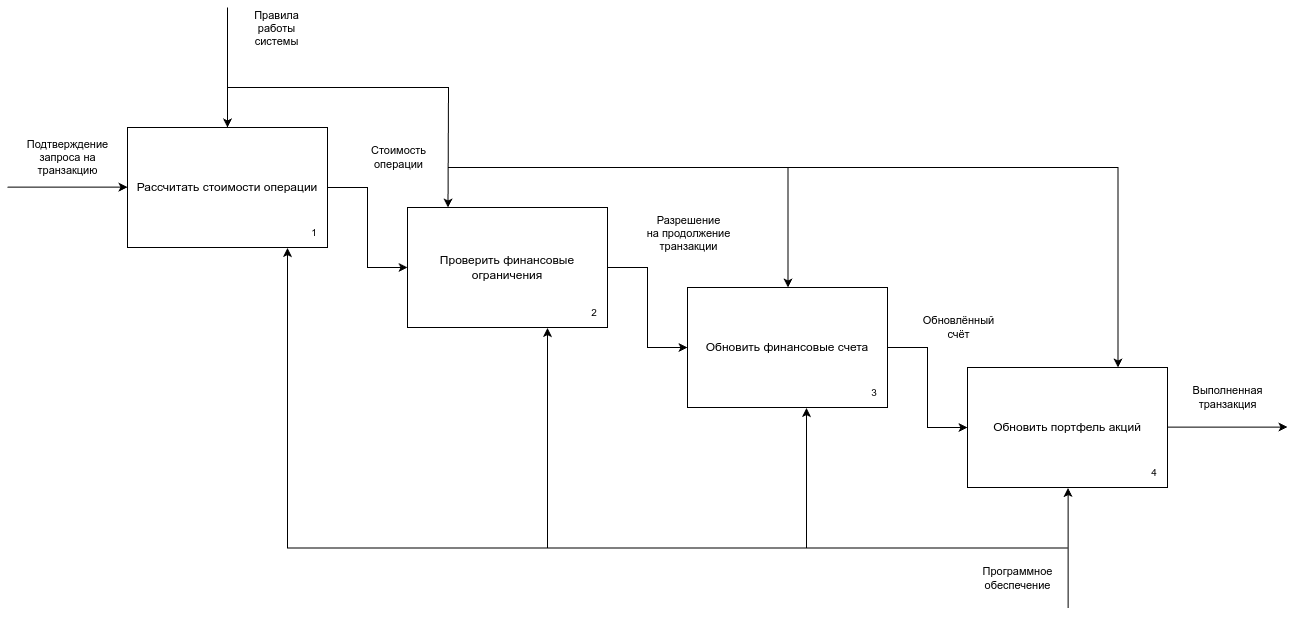

The diagram above was exported from draw.io. Its source (the exported page's mxGraphModel, read from the mxfile embedded in the PNG):
<mxGraphModel dx="892" dy="1379" grid="1" gridSize="10" guides="1" tooltips="1" connect="1" arrows="1" fold="1" page="1" pageScale="1" pageWidth="850" pageHeight="1100" math="0" shadow="0">
  <root>
    <mxCell id="0" />
    <mxCell id="1" parent="0" />
    <mxCell id="JQsjH-k5fXQEeR4jvb6v-1" value="" style="group" parent="1" vertex="1" connectable="0">
      <mxGeometry x="280" y="360" width="200" height="120" as="geometry" />
    </mxCell>
    <mxCell id="JQsjH-k5fXQEeR4jvb6v-2" value="&lt;div&gt;Рассчитать стоимости операции&lt;/div&gt;" style="rounded=0;whiteSpace=wrap;html=1;movable=1;resizable=1;rotatable=1;deletable=1;editable=1;locked=0;connectable=1;" parent="JQsjH-k5fXQEeR4jvb6v-1" vertex="1">
      <mxGeometry width="199.99999999999997" height="119.99999999999999" as="geometry" />
    </mxCell>
    <mxCell id="JQsjH-k5fXQEeR4jvb6v-3" value="&lt;span style=&quot;font-size: 10px;&quot;&gt;1&lt;/span&gt;" style="text;html=1;align=center;verticalAlign=middle;whiteSpace=wrap;rounded=0;movable=1;resizable=1;rotatable=1;deletable=1;editable=1;locked=0;connectable=1;" parent="JQsjH-k5fXQEeR4jvb6v-1" vertex="1">
      <mxGeometry x="174.35897435897436" y="90" width="25.641025641025642" height="30" as="geometry" />
    </mxCell>
    <mxCell id="heTIHdheVUXqxBtNK5Cm-1" value="" style="endArrow=classic;html=1;rounded=0;entryX=0;entryY=0.25;entryDx=0;entryDy=0;" parent="1" edge="1">
      <mxGeometry width="50" height="50" relative="1" as="geometry">
        <mxPoint x="160" y="419.65999999999997" as="sourcePoint" />
        <mxPoint x="280" y="419.65999999999997" as="targetPoint" />
      </mxGeometry>
    </mxCell>
    <mxCell id="heTIHdheVUXqxBtNK5Cm-2" value="Подтверждение&lt;div&gt;запроса на&lt;/div&gt;&lt;div&gt;транзакцию&lt;/div&gt;" style="edgeLabel;html=1;align=center;verticalAlign=middle;resizable=0;points=[];" parent="heTIHdheVUXqxBtNK5Cm-1" vertex="1" connectable="0">
      <mxGeometry x="-0.1529" y="-1" relative="1" as="geometry">
        <mxPoint x="9" y="-31" as="offset" />
      </mxGeometry>
    </mxCell>
    <mxCell id="5eMM3qvNRYpljqZUuPz5-1" value="" style="group" parent="1" vertex="1" connectable="0">
      <mxGeometry x="560" y="440" width="200" height="120" as="geometry" />
    </mxCell>
    <mxCell id="5eMM3qvNRYpljqZUuPz5-2" value="&lt;div&gt;Проверить финансовые ограничения&lt;/div&gt;" style="rounded=0;whiteSpace=wrap;html=1;movable=1;resizable=1;rotatable=1;deletable=1;editable=1;locked=0;connectable=1;" parent="5eMM3qvNRYpljqZUuPz5-1" vertex="1">
      <mxGeometry width="199.99999999999997" height="119.99999999999999" as="geometry" />
    </mxCell>
    <mxCell id="5eMM3qvNRYpljqZUuPz5-3" value="&lt;span style=&quot;font-size: 10px;&quot;&gt;2&lt;/span&gt;" style="text;html=1;align=center;verticalAlign=middle;whiteSpace=wrap;rounded=0;movable=1;resizable=1;rotatable=1;deletable=1;editable=1;locked=0;connectable=1;" parent="5eMM3qvNRYpljqZUuPz5-1" vertex="1">
      <mxGeometry x="174.35897435897436" y="90" width="25.641025641025642" height="30" as="geometry" />
    </mxCell>
    <mxCell id="5eMM3qvNRYpljqZUuPz5-4" value="" style="group" parent="1" vertex="1" connectable="0">
      <mxGeometry x="840" y="520" width="200" height="120" as="geometry" />
    </mxCell>
    <mxCell id="5eMM3qvNRYpljqZUuPz5-5" value="&lt;div&gt;Обновить финансовые счета&lt;/div&gt;" style="rounded=0;whiteSpace=wrap;html=1;movable=1;resizable=1;rotatable=1;deletable=1;editable=1;locked=0;connectable=1;" parent="5eMM3qvNRYpljqZUuPz5-4" vertex="1">
      <mxGeometry width="199.99999999999997" height="119.99999999999999" as="geometry" />
    </mxCell>
    <mxCell id="5eMM3qvNRYpljqZUuPz5-6" value="&lt;span style=&quot;font-size: 10px;&quot;&gt;3&lt;/span&gt;" style="text;html=1;align=center;verticalAlign=middle;whiteSpace=wrap;rounded=0;movable=1;resizable=1;rotatable=1;deletable=1;editable=1;locked=0;connectable=1;" parent="5eMM3qvNRYpljqZUuPz5-4" vertex="1">
      <mxGeometry x="174.35897435897436" y="90" width="25.641025641025642" height="30" as="geometry" />
    </mxCell>
    <mxCell id="ZkqPVdoJrbLy8ZKb7JtJ-1" value="" style="group" parent="1" vertex="1" connectable="0">
      <mxGeometry x="1120" y="600" width="200" height="120" as="geometry" />
    </mxCell>
    <mxCell id="ZkqPVdoJrbLy8ZKb7JtJ-2" value="&lt;div&gt;Обновить портфель акций&lt;/div&gt;" style="rounded=0;whiteSpace=wrap;html=1;movable=1;resizable=1;rotatable=1;deletable=1;editable=1;locked=0;connectable=1;" parent="ZkqPVdoJrbLy8ZKb7JtJ-1" vertex="1">
      <mxGeometry width="199.99999999999997" height="119.99999999999999" as="geometry" />
    </mxCell>
    <mxCell id="ZkqPVdoJrbLy8ZKb7JtJ-3" value="&lt;span style=&quot;font-size: 10px;&quot;&gt;4&lt;/span&gt;" style="text;html=1;align=center;verticalAlign=middle;whiteSpace=wrap;rounded=0;movable=1;resizable=1;rotatable=1;deletable=1;editable=1;locked=0;connectable=1;" parent="ZkqPVdoJrbLy8ZKb7JtJ-1" vertex="1">
      <mxGeometry x="174.35897435897436" y="90" width="25.641025641025642" height="30" as="geometry" />
    </mxCell>
    <mxCell id="IruQyqnBqGkyNHg8HglS-1" value="" style="edgeStyle=orthogonalEdgeStyle;rounded=0;orthogonalLoop=1;jettySize=auto;html=1;" parent="1" source="JQsjH-k5fXQEeR4jvb6v-2" target="5eMM3qvNRYpljqZUuPz5-2" edge="1">
      <mxGeometry relative="1" as="geometry" />
    </mxCell>
    <mxCell id="IruQyqnBqGkyNHg8HglS-2" value="Стоимость&lt;div&gt;операции&lt;/div&gt;" style="edgeLabel;html=1;align=center;verticalAlign=middle;resizable=0;points=[];" parent="IruQyqnBqGkyNHg8HglS-1" vertex="1" connectable="0">
      <mxGeometry x="-0.2453" y="1" relative="1" as="geometry">
        <mxPoint x="29" y="-51" as="offset" />
      </mxGeometry>
    </mxCell>
    <mxCell id="lg_pE5fCnIQQ3k7WvC7S-1" value="" style="edgeStyle=orthogonalEdgeStyle;rounded=0;orthogonalLoop=1;jettySize=auto;html=1;" parent="1" source="5eMM3qvNRYpljqZUuPz5-2" target="5eMM3qvNRYpljqZUuPz5-5" edge="1">
      <mxGeometry relative="1" as="geometry" />
    </mxCell>
    <mxCell id="lg_pE5fCnIQQ3k7WvC7S-2" value="Разрешение&lt;div&gt;на продолжение&lt;/div&gt;&lt;div&gt;транзакции&lt;/div&gt;" style="edgeLabel;html=1;align=center;verticalAlign=middle;resizable=0;points=[];" parent="lg_pE5fCnIQQ3k7WvC7S-1" vertex="1" connectable="0">
      <mxGeometry x="-0.4004" y="2" relative="1" as="geometry">
        <mxPoint x="38" y="-43" as="offset" />
      </mxGeometry>
    </mxCell>
    <mxCell id="lg_pE5fCnIQQ3k7WvC7S-3" value="" style="edgeStyle=orthogonalEdgeStyle;rounded=0;orthogonalLoop=1;jettySize=auto;html=1;" parent="1" source="5eMM3qvNRYpljqZUuPz5-5" target="ZkqPVdoJrbLy8ZKb7JtJ-2" edge="1">
      <mxGeometry relative="1" as="geometry" />
    </mxCell>
    <mxCell id="lg_pE5fCnIQQ3k7WvC7S-4" value="Обновлённый&lt;div&gt;счёт&lt;/div&gt;" style="edgeLabel;html=1;align=center;verticalAlign=middle;resizable=0;points=[];" parent="lg_pE5fCnIQQ3k7WvC7S-3" vertex="1" connectable="0">
      <mxGeometry x="-0.1418" relative="1" as="geometry">
        <mxPoint x="30" y="-49" as="offset" />
      </mxGeometry>
    </mxCell>
    <mxCell id="Kwn_5hZXCX_PTdocr_kQ-1" value="" style="endArrow=classic;html=1;rounded=0;entryX=0;entryY=0.25;entryDx=0;entryDy=0;" parent="1" edge="1">
      <mxGeometry width="50" height="50" relative="1" as="geometry">
        <mxPoint x="1320" y="659.5799999999999" as="sourcePoint" />
        <mxPoint x="1440" y="659.5799999999999" as="targetPoint" />
      </mxGeometry>
    </mxCell>
    <mxCell id="Kwn_5hZXCX_PTdocr_kQ-2" value="Выполненная&lt;div&gt;транзакция&lt;/div&gt;" style="edgeLabel;html=1;align=center;verticalAlign=middle;resizable=0;points=[];" parent="Kwn_5hZXCX_PTdocr_kQ-1" vertex="1" connectable="0">
      <mxGeometry x="-0.1529" y="-1" relative="1" as="geometry">
        <mxPoint x="9" y="-31" as="offset" />
      </mxGeometry>
    </mxCell>
    <mxCell id="REWoxo_OYtlpnYfjyWC--1" value="" style="endArrow=classic;html=1;rounded=0;entryX=0;entryY=1;entryDx=0;entryDy=0;" parent="1" edge="1">
      <mxGeometry width="50" height="50" relative="1" as="geometry">
        <mxPoint x="1220.59" y="840.5" as="sourcePoint" />
        <mxPoint x="1220.59" y="720.5" as="targetPoint" />
      </mxGeometry>
    </mxCell>
    <mxCell id="REWoxo_OYtlpnYfjyWC--2" value="Программное&lt;div&gt;обеспечение&lt;/div&gt;" style="edgeLabel;html=1;align=center;verticalAlign=middle;resizable=0;points=[];" parent="REWoxo_OYtlpnYfjyWC--1" vertex="1" connectable="0">
      <mxGeometry x="0.0846" relative="1" as="geometry">
        <mxPoint x="-51" y="35" as="offset" />
      </mxGeometry>
    </mxCell>
    <mxCell id="REWoxo_OYtlpnYfjyWC--5" value="" style="endArrow=classic;html=1;rounded=0;entryX=0.5;entryY=1;entryDx=0;entryDy=0;" parent="1" edge="1">
      <mxGeometry width="50" height="50" relative="1" as="geometry">
        <mxPoint x="1220" y="780.5" as="sourcePoint" />
        <mxPoint x="959" y="640.5" as="targetPoint" />
        <Array as="points">
          <mxPoint x="959" y="780.5" />
        </Array>
      </mxGeometry>
    </mxCell>
    <mxCell id="REWoxo_OYtlpnYfjyWC--7" value="" style="endArrow=classic;html=1;rounded=0;entryX=0.7;entryY=1;entryDx=0;entryDy=0;entryPerimeter=0;" parent="1" edge="1">
      <mxGeometry width="50" height="50" relative="1" as="geometry">
        <mxPoint x="961" y="780.5" as="sourcePoint" />
        <mxPoint x="700" y="560.5" as="targetPoint" />
        <Array as="points">
          <mxPoint x="700" y="780.5" />
        </Array>
      </mxGeometry>
    </mxCell>
    <mxCell id="REWoxo_OYtlpnYfjyWC--9" value="" style="endArrow=classic;html=1;rounded=0;" parent="1" edge="1">
      <mxGeometry width="50" height="50" relative="1" as="geometry">
        <mxPoint x="701" y="780.5" as="sourcePoint" />
        <mxPoint x="440" y="480.5" as="targetPoint" />
        <Array as="points">
          <mxPoint x="440" y="780.5" />
        </Array>
      </mxGeometry>
    </mxCell>
    <mxCell id="d-8rGhcReDWOp3i179Cu-1" value="" style="endArrow=classic;html=1;rounded=0;entryX=0;entryY=0;entryDx=0;entryDy=0;" parent="1" edge="1">
      <mxGeometry width="50" height="50" relative="1" as="geometry">
        <mxPoint x="380" y="240" as="sourcePoint" />
        <mxPoint x="380" y="360" as="targetPoint" />
      </mxGeometry>
    </mxCell>
    <mxCell id="d-8rGhcReDWOp3i179Cu-2" value="Правила&lt;div&gt;работы&lt;/div&gt;&lt;div&gt;системы&lt;/div&gt;" style="edgeLabel;html=1;align=center;verticalAlign=middle;resizable=0;points=[];" parent="d-8rGhcReDWOp3i179Cu-1" vertex="1" connectable="0">
      <mxGeometry x="-0.2027" relative="1" as="geometry">
        <mxPoint x="48" y="-28" as="offset" />
      </mxGeometry>
    </mxCell>
    <mxCell id="d-8rGhcReDWOp3i179Cu-3" value="" style="endArrow=classic;html=1;rounded=0;entryX=0.2;entryY=0;entryDx=0;entryDy=0;entryPerimeter=0;" parent="1" edge="1">
      <mxGeometry width="50" height="50" relative="1" as="geometry">
        <mxPoint x="380" y="320" as="sourcePoint" />
        <mxPoint x="600.5" y="440" as="targetPoint" />
        <Array as="points">
          <mxPoint x="601" y="320" />
        </Array>
      </mxGeometry>
    </mxCell>
    <mxCell id="d-8rGhcReDWOp3i179Cu-4" value="" style="endArrow=classic;html=1;rounded=0;entryX=0.5;entryY=0;entryDx=0;entryDy=0;" parent="1" edge="1">
      <mxGeometry width="50" height="50" relative="1" as="geometry">
        <mxPoint x="600.5" y="400" as="sourcePoint" />
        <mxPoint x="940.5" y="520" as="targetPoint" />
        <Array as="points">
          <mxPoint x="940.5" y="400" />
        </Array>
      </mxGeometry>
    </mxCell>
    <mxCell id="d-8rGhcReDWOp3i179Cu-5" value="" style="endArrow=classic;html=1;rounded=0;entryX=0.75;entryY=0;entryDx=0;entryDy=0;" parent="1" edge="1">
      <mxGeometry width="50" height="50" relative="1" as="geometry">
        <mxPoint x="940.5" y="400" as="sourcePoint" />
        <mxPoint x="1270.5" y="600" as="targetPoint" />
        <Array as="points">
          <mxPoint x="1270.5" y="400" />
        </Array>
      </mxGeometry>
    </mxCell>
  </root>
</mxGraphModel>